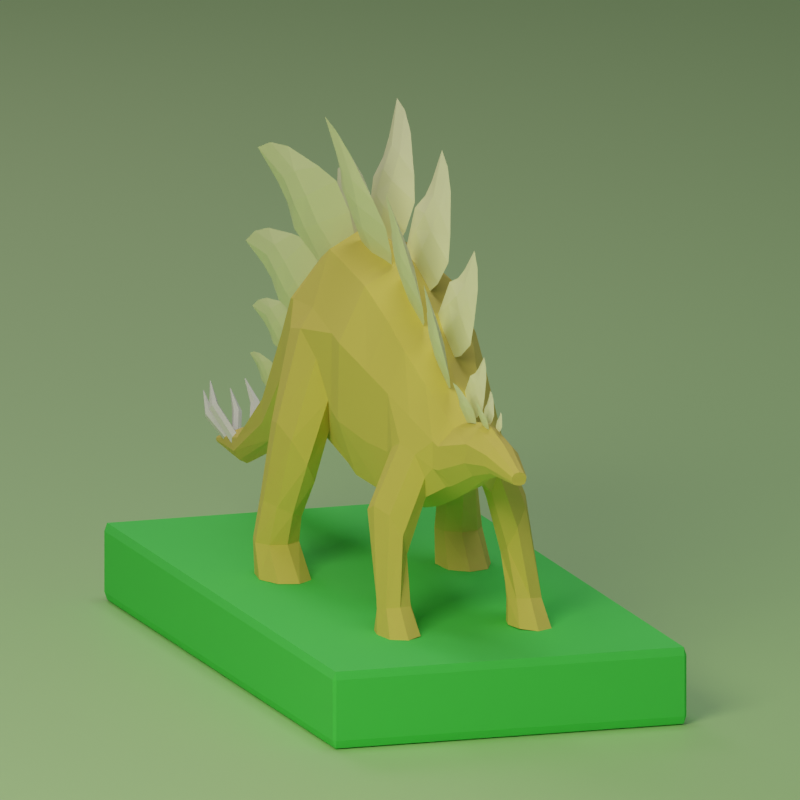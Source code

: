 # Source: dinosaur.blend  (saved by Blender 3.3.6; exported with 4.5.12 LTS)
import bpy
from mathutils import Matrix  # noqa: F401  (used for matrix-valued properties, if any)

bpy.ops.wm.read_factory_settings(use_empty=True)
scene = bpy.context.scene
scene.name = 'Scene'

# ---- collections
col_collection = bpy.data.collections.new('Collection'); scene.collection.children.link(col_collection)

# ---- materials (node trees are filled in below, after node groups)
mat_dinosaur = bpy.data.materials.new('dinosaur')
mat_material = bpy.data.materials.new('Material')
mat_back = bpy.data.materials.new('back')
mat_ground = bpy.data.materials.new('ground')

# ---- material node trees
mat_dinosaur.use_nodes = True; mat_dinosaur.node_tree.nodes.clear()
_N = mat_dinosaur.node_tree.nodes; _L = mat_dinosaur.node_tree.links
n0 = _N.new('ShaderNodeBsdfPrincipled'); n0.name = 'Principled BSDF'; n0.location = (10, 300)
n0.distribution = 'GGX'
n0.subsurface_method = 'RANDOM_WALK_SKIN'
n0.inputs[0].default_value = (0.8, 0.6445, 0.1458, 1.0)
n0.inputs[2].default_value = 1.0
n0.inputs[3].default_value = 1.45
n0.inputs[27].default_value = (0.0, 0.0, 0.0, 1.0)
n0.inputs[28].default_value = 1.0
n1 = _N.new('ShaderNodeOutputMaterial'); n1.name = 'Material Output'; n1.location = (300, 300)
_L.new(n0.outputs[0], n1.inputs[0])
n1.is_active_output = True
mat_material.use_nodes = True; mat_material.node_tree.nodes.clear()
_N = mat_material.node_tree.nodes; _L = mat_material.node_tree.links
n0 = _N.new('ShaderNodeBsdfPrincipled'); n0.name = 'Principled BSDF'; n0.location = (10, 300)
n0.distribution = 'GGX'
n0.subsurface_method = 'RANDOM_WALK_SKIN'
n0.inputs[0].default_value = (0.9597, 1.0, 0.6143, 1.0)
n0.inputs[3].default_value = 1.45
n0.inputs[27].default_value = (0.0, 0.0, 0.0, 1.0)
n0.inputs[28].default_value = 1.0
n1 = _N.new('ShaderNodeOutputMaterial'); n1.name = 'Material Output'; n1.location = (300, 300)
_L.new(n0.outputs[0], n1.inputs[0])
n1.is_active_output = True
mat_back.use_nodes = True; mat_back.node_tree.nodes.clear()
_N = mat_back.node_tree.nodes; _L = mat_back.node_tree.links
n0 = _N.new('ShaderNodeBsdfPrincipled'); n0.name = 'Principled BSDF'; n0.location = (10, 300)
n0.distribution = 'GGX'
n0.subsurface_method = 'RANDOM_WALK_SKIN'
n0.inputs[0].default_value = (0.4403, 0.8, 0.3233, 1.0)
n0.inputs[3].default_value = 1.45
n0.inputs[27].default_value = (0.0, 0.0, 0.0, 1.0)
n0.inputs[28].default_value = 1.0
n1 = _N.new('ShaderNodeOutputMaterial'); n1.name = 'Material Output'; n1.location = (300, 300)
_L.new(n0.outputs[0], n1.inputs[0])
n1.is_active_output = True
mat_ground.use_nodes = True; mat_ground.node_tree.nodes.clear()
_N = mat_ground.node_tree.nodes; _L = mat_ground.node_tree.links
n0 = _N.new('ShaderNodeBsdfPrincipled'); n0.name = 'Principled BSDF'; n0.location = (10, 300)
n0.distribution = 'GGX'
n0.subsurface_method = 'RANDOM_WALK_SKIN'
n0.inputs[0].default_value = (0.08864, 0.8, 0.1203, 1.0)
n0.inputs[2].default_value = 1.0
n0.inputs[3].default_value = 1.45
n0.inputs[27].default_value = (0.0, 0.0, 0.0, 1.0)
n0.inputs[28].default_value = 1.0
n1 = _N.new('ShaderNodeOutputMaterial'); n1.name = 'Material Output'; n1.location = (300, 300)
_L.new(n0.outputs[0], n1.inputs[0])
n1.is_active_output = True

# ---- world
world_world = bpy.data.worlds.new('World'); scene.world = world_world
world_world.use_nodes = True; world_world.node_tree.nodes.clear()
_N = world_world.node_tree.nodes; _L = world_world.node_tree.links
n0 = _N.new('ShaderNodeOutputWorld'); n0.name = 'World Output'; n0.location = (300, 300)
n1 = _N.new('ShaderNodeBackground'); n1.name = 'Background'; n1.location = (10, 300)
n1.inputs[0].default_value = (0.05088, 0.05088, 0.05088, 1.0)
_L.new(n1.outputs[0], n0.inputs[0])
n0.is_active_output = True
world_world.color = (0.05088, 0.05088, 0.05088)
world_world.use_sun_shadow = False
world_world.sun_shadow_jitter_overblur = 0.0

# ---- cameras
cam_camera = bpy.data.cameras.new('Camera')
cam_camera.type = 'ORTHO'
cam_camera.ortho_scale = 2.1

# ---- lights
light_area = bpy.data.lights.new('Area', 'AREA')
light_area.color = (1.0, 0.9889, 0.6133)
light_area.transmission_factor = 0.0
light_area.use_custom_distance = True
light_area.cutoff_distance = 19.71
light_area.energy = 157.1
light_area.shadow_soft_size = 3.062
light_area.shadow_maximum_resolution = 0.006
light_area.use_absolute_resolution = True
light_area.size = 3.062
light_area.size_y = 1.0
light_area_001 = bpy.data.lights.new('Area.001', 'AREA')
light_area_001.color = (0.593, 0.6316, 1.0)
light_area_001.transmission_factor = 0.0
light_area_001.use_custom_distance = True
light_area_001.cutoff_distance = 19.71
light_area_001.energy = 7.854
light_area_001.shadow_soft_size = 3.062
light_area_001.shadow_maximum_resolution = 0.006
light_area_001.use_absolute_resolution = True
light_area_001.size = 3.062
light_area_001.size_y = 1.0
light_area_002 = bpy.data.lights.new('Area.002', 'AREA')
light_area_002.color = (1.0, 0.6215, 0.865)
light_area_002.transmission_factor = 0.0
light_area_002.use_custom_distance = True
light_area_002.cutoff_distance = 19.71
light_area_002.energy = 78.54
light_area_002.shadow_soft_size = 3.062
light_area_002.shadow_maximum_resolution = 0.006
light_area_002.use_absolute_resolution = True
light_area_002.size = 3.062
light_area_002.size_y = 1.0
light_area_003 = bpy.data.lights.new('Area.003', 'AREA')
light_area_003.transmission_factor = 0.0
light_area_003.energy = 78.54
light_area_003.shadow_soft_size = 2.81
light_area_003.shadow_maximum_resolution = 0.006
light_area_003.use_absolute_resolution = True
light_area_003.size = 2.81
light_area_003.size_y = 1.0

# ---- meshes
me_plane = bpy.data.meshes.new('Plane')
me_plane.from_pydata([(0.0, -0.0854, 0.1809), (0.0, -0.09195, -0.2378), (0.0, 0.4346, 0.2436), (0.0, 0.411, -0.3914), (0.0, 0.08993, 0.2641), (0.0, 0.1045, -0.3152), (0.0, -1.144, -0.5593), (0.0, -1.148, -0.5777), (0.0, -0.912, -0.5864), (0.0, -0.6053, -0.4723), (0.0, -0.3124, -0.3247), (0.0, -0.3235, -0.0002825), (0.0, -0.6056, -0.2818), (0.0, -0.8302, -0.4593), (0.0, 0.6905, 0.1038), (0.0, 0.6841, -0.3663), (0.0, 0.9324, -0.08351), (0.0, 0.9324, -0.2763), (0.0, 1.1, -0.05713), (0.0, 1.057, -0.2197), (0.0, 1.227, -0.08402), (0.0, 1.197, -0.177), (0.0, 1.362, -0.1324), (0.0, 1.358, -0.1698), (0.1106, 0.111, 0.2126), (0.07392, -0.08604, 0.1396), (0.08547, -0.0913, -0.1964), (0.139, 0.1116, -0.269), (0.1382, 0.4133, -0.3286), (0.1198, 0.4323, 0.181), (0.005382, -1.144, -0.5611), (0.006683, -1.147, -0.5759), (0.05598, -0.3135, -0.2926), (0.01942, -0.8383, -0.4718), (0.0242, -0.9039, -0.5738), (0.0319, -0.6054, -0.4535), (0.04826, -0.3224, -0.03225), (0.02732, -0.6056, -0.3006), (0.1145, 0.7347, -0.3025), (0.09551, 0.6899, 0.05747), (0.04579, 0.9324, -0.2573), (0.0394, 0.9324, -0.1025), (0.0292, 1.062, -0.2036), (0.02497, 1.096, -0.07315), (0.02801, 1.2, -0.1678), (0.02394, 1.224, -0.09318), (0.01498, 1.359, -0.1661), (0.0126, 1.361, -0.1361), (0.0, 0.5841, 0.1722), (0.0, 0.5674, -0.3945), (0.1059, 0.5825, 0.1164), (0.1222, 0.569, -0.3384), (0.0, -1.145, -0.5655), (0.0, -1.147, -0.5716), (0.0, 1.359, -0.1573), (0.0, 1.361, -0.1449), (0.1528, -0.08758, 0.04131), (0.1528, -0.08977, -0.09824), (0.1896, 0.4189, -0.1797), (0.1896, 0.4268, 0.03191), (0.2092, 0.1646, 0.01725), (0.00838, -1.145, -0.5655), (0.00838, -1.147, -0.5716), (0.1021, -0.3198, -0.1084), (0.1021, -0.3161, -0.2166), (0.06062, -0.6055, -0.3453), (0.06062, -0.6054, -0.4088), (0.04551, -0.8575, -0.5017), (0.04676, -0.8847, -0.544), (0.1351, 0.7122, -0.2445), (0.146, 0.7388, -0.1856), (0.08454, 0.9324, -0.2121), (0.08454, 0.9324, -0.1478), (0.05598, 1.072, -0.1655), (0.05598, 1.086, -0.1113), (0.04405, 1.207, -0.146), (0.04405, 1.217, -0.115), (0.01972, 1.359, -0.1573), (0.01972, 1.361, -0.1449), (0.1621, 0.573, -0.2056), (0.1621, 0.5785, -0.01666), (0.0, 0.3435, -0.3746), (0.0, 0.3639, 0.2558), (0.1481, 0.2235, -0.2461), (0.1178, 0.3601, 0.1893), (0.1977, 0.261, -0.04366), (0.1724, 0.2854, -0.1527), (0.0, -0.04906, 0.2027), (0.0, -0.05741, -0.2514), (0.08036, -0.05254, 0.1535), (0.1505, 0.0152, -0.2081), (0.2001, 0.05268, -0.005695), (0.1561, -0.05561, -0.1017), (0.09287, -0.05687, -0.207), (0.1276, 0.1045, -0.2566), (0.1561, -0.05381, 0.04803), (0.1746, 0.1631, 0.07083), (0.1359, 0.3453, -0.3127), (0.1856, 0.3558, 0.04239), (0.1856, 0.3496, -0.1661), (0.1759, -0.009205, -0.09905), (0.1735, 0.1338, -0.3997), (0.2769, 0.1707, -0.2302), (0.185, 0.2118, -0.3864), (0.2581, 0.238, -0.2666), (0.22, 0.255, -0.3313), (0.1923, 0.06655, -0.3634), (0.2654, 0.09269, -0.2435), (0.2304, 0.04953, -0.2987), (0.1897, 0.07852, -0.5631), (0.3139, 0.1009, -0.5639), (0.1999, 0.1257, -0.5645), (0.2878, 0.1415, -0.5652), (0.2406, 0.1518, -0.5654), (0.2157, 0.0379, -0.5619), (0.3036, 0.0537, -0.5625), (0.2629, 0.02762, -0.5616), (0.1779, 0.1198, -0.6514), (0.3199, 0.1564, -0.6522), (0.1897, 0.197, -0.6537), (0.2901, 0.2229, -0.6522), (0.2361, 0.2397, -0.6522), (0.2078, 0.05331, -0.6494), (0.3082, 0.07917, -0.6522), (0.2617, 0.03647, -0.6522), (0.2126, 0.04308, -0.4849), (0.1915, 0.09207, -0.4961), (0.252, 0.03068, -0.4661), (0.201, 0.1489, -0.4932), (0.2356, 0.1804, -0.4778), (0.2749, 0.168, -0.459), (0.2961, 0.119, -0.4478), (0.2866, 0.06213, -0.4508), (0.0, 0.9092, -0.06498), (0.0, 0.9088, -0.2854), (0.04534, 0.9091, -0.0867), (0.09083, 0.8535, -0.3003), (0.1224, 0.8576, -0.1834), (0.1017, 0.8802, -0.2414), (0.0, 0.7964, 0.024), (0.0732, 0.7962, -0.01076), (0.0, 0.7956, -0.3281), (0.09612, 0.7933, -0.3256), (0.1416, 0.7889, -0.1645), (0.1103, 0.6847, -0.3198), (0.1415, 0.6862, -0.2096), (0.1415, 0.6884, -0.05291), (0.08425, 0.7958, -0.2934), (0.05262, 0.9089, -0.2636), (0.1173, 0.7956, -0.09357), (0.09018, 0.909, -0.1385), (0.09018, 0.9089, -0.2119), (0.1612, 0.7257, -0.4589), (0.1908, 0.7036, -0.4062), (0.2109, 0.7297, -0.351), (0.1387, 0.8423, -0.4529), (0.1884, 0.8463, -0.345), (0.1589, 0.8685, -0.3977), (0.1397, 0.7832, -0.4783), (0.2102, 0.7789, -0.3299), (0.1409, 0.8283, -0.594), (0.1755, 0.8156, -0.5973), (0.2167, 0.8306, -0.595), (0.1465, 0.8952, -0.5808), (0.2146, 0.8975, -0.5818), (0.1801, 0.9102, -0.5786), (0.1334, 0.8613, -0.5872), (0.2276, 0.8588, -0.5897), (0.1399, 0.8276, -0.652), (0.1835, 0.8038, -0.653), (0.2261, 0.8314, -0.653), (0.1372, 0.9513, -0.6495), (0.2235, 0.9552, -0.653), (0.1798, 0.9789, -0.653), (0.125, 0.8887, -0.6502), (0.2356, 0.8835, -0.653), (0.1797, 0.8839, -0.6533), (0.2325, 0.1381, -0.6518)], [], [(99, 97, 28, 58), (67, 33, 30, 61), (56, 25, 36, 63), (63, 36, 37, 65), (65, 37, 33, 67), (79, 51, 144, 145), (151, 148, 40, 71), (71, 40, 42, 73), (73, 42, 44, 75), (75, 44, 46, 77), (82, 4, 24, 84), (9, 10, 32, 35), (17, 19, 42, 40), (88, 5, 94, 93), (48, 2, 29, 50), (0, 11, 36, 25), (49, 15, 144, 51), (11, 12, 37, 36), (20, 18, 43, 45), (53, 7, 31, 62), (87, 0, 25, 89), (12, 13, 33, 37), (19, 21, 44, 42), (10, 1, 26, 32), (139, 14, 39, 140), (55, 22, 47, 78), (13, 6, 30, 33), (134, 17, 40, 148), (81, 3, 28, 97), (22, 20, 45, 47), (7, 8, 34, 31), (21, 23, 46, 44), (8, 9, 35, 34), (18, 16, 41, 43), (3, 49, 51, 28), (14, 48, 50, 39), (58, 28, 51, 79), (29, 59, 80, 50), (59, 58, 79, 80), (23, 54, 77, 46), (54, 55, 78, 77), (6, 52, 61, 30), (52, 53, 62, 61), (45, 76, 78, 47), (76, 75, 77, 78), (43, 74, 76, 45), (74, 73, 75, 76), (41, 72, 74, 43), (72, 71, 73, 74), (135, 150, 72, 41), (150, 151, 71, 72), (50, 80, 146, 39), (80, 79, 145, 146), (35, 66, 68, 34), (66, 65, 67, 68), (32, 64, 66, 35), (64, 63, 65, 66), (26, 57, 64, 32), (57, 56, 63, 64), (34, 68, 62, 31), (68, 67, 61, 62), (89, 95, 24), (84, 98, 59, 29), (98, 99, 58, 59), (24, 96, 98, 84), (5, 81, 97, 94), (2, 82, 84, 29), (56, 57, 92, 95), (25, 56, 95, 89), (4, 87, 89, 24), (1, 88, 93, 26), (57, 26, 93, 92), (27, 90, 93, 94), (91, 60, 96, 95), (83, 27, 94, 97), (60, 85, 98), (85, 86, 99), (83, 97, 99), (100, 91, 95, 92), (90, 100, 92, 93), (83, 86, 105, 103), (85, 60, 102, 104), (60, 91, 107, 102), (91, 100, 108, 107), (86, 85, 104, 105), (27, 83, 103, 101), (90, 27, 101, 106), (100, 90, 106, 108), (125, 126, 109, 114), (127, 125, 114, 116), (128, 129, 113, 111), (130, 131, 110, 112), (131, 132, 115, 110), (132, 127, 116, 115), (129, 130, 112, 113), (126, 128, 111, 109), (115, 116, 124, 123), (113, 112, 120, 121), (109, 111, 119, 117), (114, 109, 117, 122), (116, 114, 122, 124), (111, 113, 121, 119), (112, 110, 118, 120), (110, 115, 123, 118), (101, 103, 128, 126), (105, 104, 130, 129), (107, 108, 127, 132), (102, 107, 132, 131), (104, 102, 131, 130), (103, 105, 129, 128), (108, 106, 125, 127), (106, 101, 126, 125), (140, 149, 150, 135), (141, 134, 148, 147), (16, 133, 135, 41), (15, 141, 147, 144), (39, 146, 149, 140), (133, 139, 140, 135), (38, 69, 145, 144), (136, 142, 147, 148), (143, 137, 150, 149), (137, 138, 151, 150), (138, 136, 148, 151), (142, 38, 144, 147), (143, 149, 146), (136, 138, 157, 155), (137, 143, 159, 156), (70, 69, 153, 154), (38, 142, 158, 152), (138, 137, 156, 157), (142, 136, 155, 158), (69, 38, 152, 153), (143, 70, 154, 159), (153, 152, 160, 161), (159, 154, 162, 167), (155, 157, 165, 163), (156, 159, 167, 164), (154, 153, 161, 162), (152, 158, 166, 160), (157, 156, 164, 165), (158, 155, 163, 166), (163, 165, 173, 171), (164, 167, 175, 172), (162, 161, 169, 170), (160, 166, 174, 168), (165, 164, 172, 173), (166, 163, 171, 174), (161, 160, 168, 169), (167, 162, 170, 175), (171, 173, 176, 174), (173, 172, 175, 176), (174, 176, 169, 168), (176, 175, 170, 169), (117, 119, 177, 122), (119, 121, 120, 177), (122, 177, 123, 124), (177, 120, 118, 123), (95, 96, 24), (96, 60, 98), (86, 83, 99), (98, 85, 99), (69, 70, 145), (70, 143, 146, 145)])
_uv = me_plane.uv_layers.new(name='UVMap')
_uv.uv.foreach_set('vector', [0.6667, 0.8899, 0.9011, 0.8899, 0.9011, 1.0, 0.6667, 1.0, 0.3333, 0.0, 0.09853, 0.0, 0.09854, 0.0, 0.3333, 0.0, 0.3333, 0.0, 0.09854, 0.0, 0.09853, 0.0, 0.3333, 0.0, 0.3333, 0.0, 0.09853, 0.0, 0.09853, 0.0, 0.3333, 0.0, 0.3333, 0.0, 0.09853, 0.0, 0.09853, 0.0, 0.3333, 0.0, 0.6667, 1.0, 0.9011, 1.0, 0.9011, 1.0, 0.6667, 1.0, 0.6667, 1.0, 0.9011, 1.0, 0.9011, 1.0, 0.6667, 1.0, 0.6667, 1.0, 0.9011, 1.0, 0.9011, 1.0, 0.6667, 1.0, 0.6667, 1.0, 0.9011, 1.0, 0.9011, 1.0, 0.6667, 1.0, 0.6667, 1.0, 0.9011, 1.0, 0.9011, 1.0, 0.6667, 1.0, 0.0, 0.8899, 0.0, 0.591, 0.09853, 0.591, 0.09853, 0.8899, 1.0, 0.0, 1.0, 0.0, 0.9011, 0.0, 0.9011, 0.0, 1.0, 1.0, 1.0, 1.0, 0.9011, 1.0, 0.9011, 1.0, 1.0, 0.08793, 1.0, 0.5, 0.9011, 0.5, 0.9011, 0.08793, 0.0, 1.0, 0.0, 1.0, 0.09854, 1.0, 0.09853, 1.0, 0.0, 0.0, 0.0, 0.0, 0.09853, 0.0, 0.09854, 0.0, 1.0, 1.0, 1.0, 1.0, 0.9011, 1.0, 0.9011, 1.0, 0.0, 0.0, 0.0, 0.0, 0.09853, 0.0, 0.09853, 0.0, 0.0, 1.0, 0.0, 1.0, 0.09854, 1.0, 0.09853, 1.0, 0.6667, 0.0, 1.0, 0.0, 0.9011, 0.0, 0.6667, 0.0, 0.0, 0.08793, 0.0, 0.0, 0.09854, 0.0, 0.09853, 0.08793, 0.0, 0.0, 0.0, 0.0, 0.09853, 0.0, 0.09853, 0.0, 1.0, 1.0, 1.0, 1.0, 0.9011, 1.0, 0.9011, 1.0, 1.0, 0.0, 1.0, 0.0, 0.9011, 0.0, 0.9011, 0.0, 0.0, 1.0, 0.0, 1.0, 0.09854, 1.0, 0.09854, 1.0, 0.3333, 1.0, 0.0, 1.0, 0.09854, 1.0, 0.3333, 1.0, 0.0, 0.0, 0.0, 0.0, 0.09854, 0.0, 0.09853, 0.0, 1.0, 1.0, 1.0, 1.0, 0.9011, 1.0, 0.9011, 1.0, 1.0, 0.8899, 1.0, 1.0, 0.9011, 1.0, 0.9011, 0.8899, 0.0, 1.0, 0.0, 1.0, 0.09853, 1.0, 0.09854, 1.0, 1.0, 0.0, 1.0, 0.0, 0.9011, 0.0, 0.9011, 0.0, 1.0, 1.0, 1.0, 1.0, 0.9011, 1.0, 0.9011, 1.0, 1.0, 0.0, 1.0, 0.0, 0.9011, 0.0, 0.9011, 0.0, 0.0, 1.0, 0.0, 1.0, 0.09854, 1.0, 0.09854, 1.0, 1.0, 1.0, 1.0, 1.0, 0.9011, 1.0, 0.9011, 1.0, 0.0, 1.0, 0.0, 1.0, 0.09853, 1.0, 0.09854, 1.0, 0.6667, 1.0, 0.9011, 1.0, 0.9011, 1.0, 0.6667, 1.0, 0.09854, 1.0, 0.3333, 1.0, 0.3333, 1.0, 0.09853, 1.0, 0.3333, 1.0, 0.6667, 1.0, 0.6667, 1.0, 0.3333, 1.0, 1.0, 1.0, 0.6667, 1.0, 0.6667, 1.0, 0.9011, 1.0, 0.6667, 1.0, 0.3333, 1.0, 0.3333, 1.0, 0.6667, 1.0, 0.0, 0.0, 0.3333, 0.0, 0.3333, 0.0, 0.09854, 0.0, 0.3333, 0.0, 0.6667, 0.0, 0.6667, 0.0, 0.3333, 0.0, 0.09853, 1.0, 0.3333, 1.0, 0.3333, 1.0, 0.09854, 1.0, 0.3333, 1.0, 0.6667, 1.0, 0.6667, 1.0, 0.3333, 1.0, 0.09854, 1.0, 0.3333, 1.0, 0.3333, 1.0, 0.09853, 1.0, 0.3333, 1.0, 0.6667, 1.0, 0.6667, 1.0, 0.3333, 1.0, 0.09854, 1.0, 0.3333, 1.0, 0.3333, 1.0, 0.09854, 1.0, 0.3333, 1.0, 0.6667, 1.0, 0.6667, 1.0, 0.3333, 1.0, 0.09854, 1.0, 0.3333, 1.0, 0.3333, 1.0, 0.09854, 1.0, 0.3333, 1.0, 0.6667, 1.0, 0.6667, 1.0, 0.3333, 1.0, 0.09853, 1.0, 0.3333, 1.0, 0.3333, 1.0, 0.09854, 1.0, 0.3333, 1.0, 0.6667, 1.0, 0.6667, 1.0, 0.3333, 1.0, 0.9011, 0.0, 0.6667, 0.0, 0.6667, 0.0, 0.9011, 0.0, 0.6667, 0.0, 0.3333, 0.0, 0.3333, 0.0, 0.6667, 0.0, 0.9011, 0.0, 0.6667, 0.0, 0.6667, 0.0, 0.9011, 0.0, 0.6667, 0.0, 0.3333, 0.0, 0.3333, 0.0, 0.6667, 0.0, 0.9011, 0.0, 0.6667, 0.0, 0.6667, 0.0, 0.9011, 0.0, 0.6667, 0.0, 0.3333, 0.0, 0.3333, 0.0, 0.6667, 0.0, 0.9011, 0.0, 0.6667, 0.0, 0.6667, 0.0, 0.9011, 0.0, 0.6667, 0.0, 0.3333, 0.0, 0.3333, 0.0, 0.6667, 0.0, 0.09853, 0.08793, 0.3333, 0.08793, 0.09853, 0.591, 0.09853, 0.8899, 0.3333, 0.8899, 0.3333, 1.0, 0.09854, 1.0, 0.3333, 0.8899, 0.6667, 0.8899, 0.6667, 1.0, 0.3333, 1.0, 0.09853, 0.591, 0.3333, 0.591, 0.3333, 0.8899, 0.09853, 0.8899, 1.0, 0.5, 1.0, 0.8899, 0.9011, 0.8899, 0.9011, 0.5, 0.0, 1.0, 0.0, 0.8899, 0.09853, 0.8899, 0.09854, 1.0, 0.3333, 0.0, 0.6667, 0.0, 0.6667, 0.08793, 0.3333, 0.08793, 0.09854, 0.0, 0.3333, 0.0, 0.3333, 0.08793, 0.09853, 0.08793, 0.0, 0.591, 0.0, 0.08793, 0.09853, 0.08793, 0.09853, 0.591, 1.0, 0.0, 1.0, 0.08793, 0.9011, 0.08793, 0.9011, 0.0, 0.6667, 0.0, 0.9011, 0.0, 0.9011, 0.08793, 0.6667, 0.08793, 0.8174, 0.5166, 0.8071, 0.2139, 0.9011, 0.08793, 0.9011, 0.5, 0.4365, 0.2188, 0.4198, 0.502, 0.3333, 0.591, 0.3333, 0.08793, 0.8216, 0.8092, 0.8174, 0.5166, 0.9011, 0.5, 0.9011, 0.8899, 0.4198, 0.502, 0.4162, 0.8111, 0.3333, 0.8899, 0.4162, 0.8111, 0.6785, 0.8101, 0.6667, 0.8899, 0.8216, 0.8092, 0.9011, 0.8899, 0.6667, 0.8899, 0.662, 0.2178, 0.4365, 0.2188, 0.3333, 0.08793, 0.6667, 0.08793, 0.8071, 0.2139, 0.662, 0.2178, 0.6667, 0.08793, 0.9011, 0.08793, 0.8216, 0.8092, 0.6785, 0.8101, 0.6785, 0.8101, 0.8216, 0.8092, 0.4162, 0.8111, 0.4198, 0.502, 0.4198, 0.502, 0.4162, 0.8111, 0.4198, 0.502, 0.4365, 0.2188, 0.4365, 0.2188, 0.4198, 0.502, 0.4365, 0.2188, 0.662, 0.2178, 0.662, 0.2178, 0.4365, 0.2188, 0.6785, 0.8101, 0.4162, 0.8111, 0.4162, 0.8111, 0.6785, 0.8101, 0.8174, 0.5166, 0.8216, 0.8092, 0.8216, 0.8092, 0.8174, 0.5166, 0.8071, 0.2139, 0.8174, 0.5166, 0.8174, 0.5166, 0.8071, 0.2139, 0.662, 0.2178, 0.8071, 0.2139, 0.8071, 0.2139, 0.662, 0.2178, 0.8071, 0.2139, 0.8174, 0.5166, 0.8174, 0.5166, 0.8071, 0.2139, 0.662, 0.2178, 0.8071, 0.2139, 0.8071, 0.2139, 0.662, 0.2178, 0.8216, 0.8092, 0.6785, 0.8101, 0.6785, 0.8101, 0.8216, 0.8092, 0.4162, 0.8111, 0.4198, 0.502, 0.4198, 0.502, 0.4162, 0.8111, 0.4198, 0.502, 0.4365, 0.2188, 0.4365, 0.2188, 0.4198, 0.502, 0.4365, 0.2188, 0.662, 0.2178, 0.662, 0.2178, 0.4365, 0.2188, 0.6785, 0.8101, 0.4162, 0.8111, 0.4162, 0.8111, 0.6785, 0.8101, 0.8174, 0.5166, 0.8216, 0.8092, 0.8216, 0.8092, 0.8174, 0.5166, 0.4365, 0.2188, 0.662, 0.2178, 0.662, 0.2178, 0.4365, 0.2188, 0.6785, 0.8101, 0.4162, 0.8111, 0.4162, 0.8111, 0.6785, 0.8101, 0.8174, 0.5166, 0.8216, 0.8092, 0.8216, 0.8092, 0.8174, 0.5166, 0.8071, 0.2139, 0.8174, 0.5166, 0.8174, 0.5166, 0.8071, 0.2139, 0.662, 0.2178, 0.8071, 0.2139, 0.8071, 0.2139, 0.662, 0.2178, 0.8216, 0.8092, 0.6785, 0.8101, 0.6785, 0.8101, 0.8216, 0.8092, 0.4162, 0.8111, 0.4198, 0.502, 0.4198, 0.502, 0.4162, 0.8111, 0.4198, 0.502, 0.4365, 0.2188, 0.4365, 0.2188, 0.4198, 0.502, 0.8174, 0.5166, 0.8216, 0.8092, 0.8216, 0.8092, 0.8174, 0.5166, 0.6785, 0.8101, 0.4162, 0.8111, 0.4162, 0.8111, 0.6785, 0.8101, 0.4365, 0.2188, 0.662, 0.2178, 0.662, 0.2178, 0.4365, 0.2188, 0.4198, 0.502, 0.4365, 0.2188, 0.4365, 0.2188, 0.4198, 0.502, 0.4162, 0.8111, 0.4198, 0.502, 0.4198, 0.502, 0.4162, 0.8111, 0.8216, 0.8092, 0.6785, 0.8101, 0.6785, 0.8101, 0.8216, 0.8092, 0.662, 0.2178, 0.8071, 0.2139, 0.8071, 0.2139, 0.662, 0.2178, 0.8071, 0.2139, 0.8174, 0.5166, 0.8174, 0.5166, 0.8071, 0.2139, 0.09854, 1.0, 0.3333, 1.0, 0.3333, 1.0, 0.09854, 1.0, 1.0, 1.0, 1.0, 1.0, 0.9011, 1.0, 0.9011, 1.0, 0.0, 1.0, 0.0, 1.0, 0.09854, 1.0, 0.09854, 1.0, 1.0, 1.0, 1.0, 1.0, 0.9011, 1.0, 0.9011, 1.0, 0.09854, 1.0, 0.3333, 1.0, 0.3333, 1.0, 0.09854, 1.0, 0.0, 1.0, 0.0, 1.0, 0.09854, 1.0, 0.09854, 1.0, 0.8188, 1.0, 0.6682, 1.0, 0.6667, 1.0, 0.9011, 1.0, 0.7832, 1.0, 0.7947, 1.0, 0.9011, 1.0, 0.9011, 1.0, 0.4437, 1.0, 0.4826, 1.0, 0.3333, 1.0, 0.3333, 1.0, 0.4826, 1.0, 0.6737, 1.0, 0.6667, 1.0, 0.3333, 1.0, 0.6737, 1.0, 0.7832, 1.0, 0.9011, 1.0, 0.6667, 1.0, 0.7947, 1.0, 0.8188, 1.0, 0.9011, 1.0, 0.9011, 1.0, 0.4437, 1.0, 0.3333, 1.0, 0.3333, 1.0, 0.7832, 1.0, 0.6737, 1.0, 0.676, 1.0, 0.7726, 1.0, 0.4826, 1.0, 0.4437, 1.0, 0.4453, 1.0, 0.4841, 1.0, 0.4464, 1.0, 0.6682, 1.0, 0.6638, 1.0, 0.4262, 1.0, 0.8188, 1.0, 0.7947, 1.0, 0.7936, 1.0, 0.8149, 1.0, 0.6737, 1.0, 0.4826, 1.0, 0.4841, 1.0, 0.676, 1.0, 0.7947, 1.0, 0.7832, 1.0, 0.7726, 1.0, 0.7936, 1.0, 0.6682, 1.0, 0.8188, 1.0, 0.8149, 1.0, 0.6638, 1.0, 0.4437, 1.0, 0.4464, 1.0, 0.4262, 1.0, 0.4453, 1.0, 0.6638, 1.0, 0.8149, 1.0, 0.8149, 1.0, 0.6638, 1.0, 0.4453, 1.0, 0.4262, 1.0, 0.4262, 1.0, 0.4453, 1.0, 0.7726, 1.0, 0.676, 1.0, 0.676, 1.0, 0.7726, 1.0, 0.4841, 1.0, 0.4453, 1.0, 0.4453, 1.0, 0.4841, 1.0, 0.4262, 1.0, 0.6638, 1.0, 0.6638, 1.0, 0.4262, 1.0, 0.8149, 1.0, 0.7936, 1.0, 0.7936, 1.0, 0.8149, 1.0, 0.676, 1.0, 0.4841, 1.0, 0.4841, 1.0, 0.676, 1.0, 0.7936, 1.0, 0.7726, 1.0, 0.7726, 1.0, 0.7936, 1.0, 0.7726, 1.0, 0.676, 1.0, 0.676, 1.0, 0.7726, 1.0, 0.4841, 1.0, 0.4453, 1.0, 0.4453, 1.0, 0.4841, 1.0, 0.4262, 1.0, 0.6638, 1.0, 0.6638, 1.0, 0.4262, 1.0, 0.8149, 1.0, 0.7936, 1.0, 0.7936, 1.0, 0.8149, 1.0, 0.676, 1.0, 0.4841, 1.0, 0.4841, 1.0, 0.676, 1.0, 0.7936, 1.0, 0.7726, 1.0, 0.7726, 1.0, 0.7936, 1.0, 0.6638, 1.0, 0.8149, 1.0, 0.8149, 1.0, 0.6638, 1.0, 0.4453, 1.0, 0.4262, 1.0, 0.4262, 1.0, 0.4453, 1.0, 0.7726, 1.0, 0.676, 1.0, 0.6447, 1.0, 0.7936, 1.0, 0.676, 1.0, 0.4841, 1.0, 0.4453, 1.0, 0.6447, 1.0, 0.7936, 1.0, 0.6447, 1.0, 0.6638, 1.0, 0.8149, 1.0, 0.6447, 1.0, 0.4453, 1.0, 0.4262, 1.0, 0.6638, 1.0, 0.8174, 0.5166, 0.8216, 0.8092, 0.6203, 0.5133, 0.8071, 0.2139, 0.8216, 0.8092, 0.6785, 0.8101, 0.4162, 0.8111, 0.6203, 0.5133, 0.8071, 0.2139, 0.6203, 0.5133, 0.4365, 0.2188, 0.662, 0.2178, 0.6203, 0.5133, 0.4162, 0.8111, 0.4198, 0.502, 0.4365, 0.2188, 0.3333, 0.08793, 0.3333, 0.591, 0.09853, 0.591, 0.3333, 0.591, 0.4198, 0.502, 0.3333, 0.8899, 0.6785, 0.8101, 0.8216, 0.8092, 0.6667, 0.8899, 0.3333, 0.8899, 0.4162, 0.8111, 0.6667, 0.8899, 0.6682, 1.0, 0.4464, 1.0, 0.6667, 1.0, 0.4464, 1.0, 0.4437, 1.0, 0.3333, 1.0, 0.6667, 1.0])
me_plane.materials.append(mat_dinosaur)
me_plane.update()
me_plane_001 = bpy.data.meshes.new('Plane.001')
me_plane_001.from_pydata([(-0.000429, -0.1151, 0.22), (-0.0004288, -0.1174, 0.06308), (-0.000429, 0.1312, 0.03211), (-0.0003464, 0.1777, -0.03464), (-0.000429, 0.03468, 0.1421), (0.02168, 0.03567, 0.008278), (-0.0004426, -0.1115, -0.1414), (-0.0004197, 0.122, -0.1591), (0.009206, 0.003148, -0.1454), (0.02168, 0.01927, -0.06186), (-0.0004288, -0.1543, 0.006048), (-0.0004334, 0.159, -0.1135), (0.01595, 0.03345, 0.07809), (-0.0004289, -0.1085, 0.1173), (-0.000429, -0.04021, 0.194), (0.02273, -0.03915, 0.03329), (0.005395, -0.05622, -0.1446), (0.01837, -0.06442, -0.03371), (0.01641, -0.03546, 0.09734)], [], [(4, 12, 2), (14, 18, 12, 4), (17, 10, 6, 16), (11, 9, 8, 7), (3, 5, 9, 11), (15, 1, 10, 17), (12, 18, 15, 5), (18, 13, 1, 15), (2, 12, 5, 3), (5, 15, 17, 9), (9, 17, 16, 8), (0, 13, 18, 14)])
_uv = me_plane_001.uv_layers.new(name='UVMap')
_uv.uv.foreach_set('vector', [0.0, 0.5, 0.4964, 0.5, 0.0, 1.0, 0.0, 0.25, 0.5412, 0.25, 0.4964, 0.5, 0.0, 0.5, 1.0, 0.25, 1.0, 0.0, 1.0, 0.0, 1.0, 0.25, 1.0, 1.0, 1.0, 0.5, 1.0, 0.5, 1.0, 1.0, 1.0, 1.0, 1.0, 0.5, 1.0, 0.5, 1.0, 1.0, 1.0, 0.25, 1.0, 0.0, 1.0, 0.0, 1.0, 0.25, 0.4964, 0.5, 0.5412, 0.25, 1.0, 0.25, 1.0, 0.5, 0.5412, 0.25, 0.586, 0.0, 1.0, 0.0, 1.0, 0.25, 0.0, 1.0, 0.4964, 0.5, 1.0, 0.5, 1.0, 1.0, 1.0, 0.5, 1.0, 0.25, 1.0, 0.25, 1.0, 0.5, 1.0, 0.5, 1.0, 0.25, 1.0, 0.25, 1.0, 0.5, 0.0, 0.0, 0.586, 0.0, 0.5412, 0.25, 0.0, 0.25])
me_plane_001.materials.append(mat_material)
me_plane_001.update()
me_cylinder_001 = bpy.data.meshes.new('Cylinder.001')
me_cylinder_001.from_pydata([(-0.01362, 0.08225, -0.03279), (0.01276, -0.0292, 0.03071), (-0.005367, 0.07884, -0.0422), (0.02102, -0.0326, 0.02131), (-0.009602, 0.07203, -0.05239), (0.01678, -0.03941, 0.01111), (-0.02209, 0.06862, -0.05318), (0.00429, -0.04282, 0.01032), (-0.03035, 0.07203, -0.04377), (-0.003967, -0.03941, 0.01973), (-0.02612, 0.07884, -0.03358), (0.0002684, -0.0326, 0.02993), (0.03256, -0.07839, 0.07587), (0.03182, -0.07798, 0.07658), (0.03227, -0.0792, 0.07518), (0.03124, -0.07961, 0.0752), (0.0305, -0.0792, 0.07591), (0.03079, -0.07839, 0.0766)], [], [(0, 1, 3, 2), (2, 3, 5, 4), (4, 5, 7, 6), (6, 7, 9, 8), (5, 3, 12, 14), (8, 9, 11, 10), (10, 11, 1, 0), (0, 2, 4, 6, 8, 10), (12, 13, 17, 16, 15, 14), (11, 9, 16, 17), (3, 1, 13, 12), (7, 5, 14, 15), (1, 11, 17, 13), (9, 7, 15, 16)])
_uv = me_cylinder_001.uv_layers.new(name='UVMap')
_uv.uv.foreach_set('vector', [1.0, 0.5, 1.0, 1.0, 0.8333, 1.0, 0.8333, 0.5, 0.8333, 0.5, 0.8333, 1.0, 0.6667, 1.0, 0.6667, 0.5, 0.6667, 0.5, 0.6667, 1.0, 0.5, 1.0, 0.5, 0.5, 0.5, 0.5, 0.5, 1.0, 0.3333, 1.0, 0.3333, 0.5, 0.6667, 1.0, 0.8333, 1.0, 0.8333, 1.0, 0.6667, 1.0, 0.3333, 0.5, 0.3333, 1.0, 0.1667, 1.0, 0.1667, 0.5, 0.1667, 0.5, 0.1667, 1.0, -8.941e-08, 1.0, -8.941e-08, 0.5, 0.75, 0.49, 0.9578, 0.37, 0.9578, 0.13, 0.75, 0.01, 0.5422, 0.13, 0.5422, 0.37, 0.4578, 0.37, 0.25, 0.49, 0.04215, 0.37, 0.04215, 0.13, 0.25, 0.01, 0.4578, 0.13, 0.1667, 1.0, 0.3333, 1.0, 0.3333, 1.0, 0.1667, 1.0, 0.8333, 1.0, 1.0, 1.0, 1.0, 1.0, 0.8333, 1.0, 0.5, 1.0, 0.6667, 1.0, 0.6667, 1.0, 0.5, 1.0, -8.941e-08, 1.0, 0.1667, 1.0, 0.1667, 1.0, -8.941e-08, 1.0, 0.3333, 1.0, 0.5, 1.0, 0.5, 1.0, 0.3333, 1.0])
me_cylinder_001.update()
me_cylinder = bpy.data.meshes.new('Cylinder')
me_cylinder.from_pydata([(4.47e-08, 1.0, -2.095), (0.0, 1.0, 1.0), (0.866, 0.5, -2.095), (0.866, 0.5, 1.0), (0.866, -0.5, -2.095), (0.866, -0.5, 1.0), (4.47e-08, -1.0, -2.095), (0.0, -1.0, 1.0), (-0.866, -0.5, -2.095), (-0.866, -0.5, 1.0), (-0.866, 0.5, -2.095), (-0.866, 0.5, 1.0), (0.07391, 2.243, 2.601), (-4.128e-07, 2.284, 2.598), (0.07391, 2.161, 2.608), (-4.128e-07, 2.12, 2.612), (-0.07391, 2.161, 2.608), (-0.07391, 2.243, 2.601)], [], [(0, 1, 3, 2), (2, 3, 5, 4), (4, 5, 7, 6), (6, 7, 9, 8), (5, 3, 12, 14), (8, 9, 11, 10), (10, 11, 1, 0), (0, 2, 4, 6, 8, 10), (12, 13, 17, 16, 15, 14), (11, 9, 16, 17), (3, 1, 13, 12), (7, 5, 14, 15), (1, 11, 17, 13), (9, 7, 15, 16)])
_uv = me_cylinder.uv_layers.new(name='UVMap')
_uv.uv.foreach_set('vector', [1.0, 0.5, 1.0, 1.0, 0.8333, 1.0, 0.8333, 0.5, 0.8333, 0.5, 0.8333, 1.0, 0.6667, 1.0, 0.6667, 0.5, 0.6667, 0.5, 0.6667, 1.0, 0.5, 1.0, 0.5, 0.5, 0.5, 0.5, 0.5, 1.0, 0.3333, 1.0, 0.3333, 0.5, 0.6667, 1.0, 0.8333, 1.0, 0.8333, 1.0, 0.6667, 1.0, 0.3333, 0.5, 0.3333, 1.0, 0.1667, 1.0, 0.1667, 0.5, 0.1667, 0.5, 0.1667, 1.0, -8.941e-08, 1.0, -8.941e-08, 0.5, 0.75, 0.49, 0.9578, 0.37, 0.9578, 0.13, 0.75, 0.01, 0.5422, 0.13, 0.5422, 0.37, 0.4578, 0.37, 0.25, 0.49, 0.04215, 0.37, 0.04215, 0.13, 0.25, 0.01, 0.4578, 0.13, 0.1667, 1.0, 0.3333, 1.0, 0.3333, 1.0, 0.1667, 1.0, 0.8333, 1.0, 1.0, 1.0, 1.0, 1.0, 0.8333, 1.0, 0.5, 1.0, 0.6667, 1.0, 0.6667, 1.0, 0.5, 1.0, -8.941e-08, 1.0, 0.1667, 1.0, 0.1667, 1.0, -8.941e-08, 1.0, 0.3333, 1.0, 0.5, 1.0, 0.5, 1.0, 0.3333, 1.0])
me_cylinder.update()
me_plane_002 = bpy.data.meshes.new('Plane.002')
me_plane_002.from_pydata([(-1.0, -1.0, 0.0), (1.0, -1.0, 0.0), (-1.0, 1.0, 0.0), (1.0, 1.0, 0.0)], [], [(0, 1, 3, 2)])
_uv = me_plane_002.uv_layers.new(name='UVMap')
_uv.uv.foreach_set('vector', [0.0, 0.0, 1.0, 0.0, 1.0, 1.0, 0.0, 1.0])
me_plane_002.materials.append(mat_back)
me_plane_002.update()
me_cube = bpy.data.meshes.new('Cube')
me_cube.from_pydata([(-0.6509, -1.28, -0.03544), (-0.6509, -1.28, 0.06031), (-0.6509, 1.28, -0.03544), (-0.6509, 1.28, 0.06031), (0.6509, -1.28, -0.03544), (0.6509, -1.28, 0.06031), (0.6509, 1.28, -0.03544), (0.6509, 1.28, 0.06031)], [], [(0, 1, 3, 2), (2, 3, 7, 6), (6, 7, 5, 4), (4, 5, 1, 0), (2, 6, 4, 0), (7, 3, 1, 5)])
_uv = me_cube.uv_layers.new(name='UVMap')
_uv.uv.foreach_set('vector', [0.375, 0.0, 0.625, 0.0, 0.625, 0.25, 0.375, 0.25, 0.375, 0.25, 0.625, 0.25, 0.625, 0.5, 0.375, 0.5, 0.375, 0.5, 0.625, 0.5, 0.625, 0.75, 0.375, 0.75, 0.375, 0.75, 0.625, 0.75, 0.625, 1.0, 0.375, 1.0, 0.125, 0.5, 0.375, 0.5, 0.375, 0.75, 0.125, 0.75, 0.625, 0.5, 0.875, 0.5, 0.875, 0.75, 0.625, 0.75])
me_cube.materials.append(mat_ground)
me_cube.update()

# ---- objects
ob_plane = bpy.data.objects.new('Plane', me_plane)
ob_plane_001 = bpy.data.objects.new('Plane.001', me_plane_001)
ob_plane_002 = bpy.data.objects.new('Plane.002', me_plane_001)
ob_plane_003 = bpy.data.objects.new('Plane.003', me_plane_001)
ob_plane_004 = bpy.data.objects.new('Plane.004', me_plane_001)
ob_plane_005 = bpy.data.objects.new('Plane.005', me_plane_001)
ob_plane_006 = bpy.data.objects.new('Plane.006', me_plane_001)
ob_plane_007 = bpy.data.objects.new('Plane.007', me_plane_001)
ob_plane_008 = bpy.data.objects.new('Plane.008', me_plane_001)
ob_plane_009 = bpy.data.objects.new('Plane.009', me_plane_001)
ob_plane_010 = bpy.data.objects.new('Plane.010', me_plane_001)
ob_plane_011 = bpy.data.objects.new('Plane.011', me_plane_001)
ob_plane_012 = bpy.data.objects.new('Plane.012', me_plane_001)
ob_plane_013 = bpy.data.objects.new('Plane.013', me_plane_001)
ob_plane_014 = bpy.data.objects.new('Plane.014', me_plane_001)
ob_plane_015 = bpy.data.objects.new('Plane.015', me_plane_001)
ob_plane_016 = bpy.data.objects.new('Plane.016', me_plane_001)
ob_plane_017 = bpy.data.objects.new('Plane.017', me_plane_001)
ob_plane_018 = bpy.data.objects.new('Plane.018', me_plane_001)
ob_plane_019 = bpy.data.objects.new('Plane.019', me_plane_001)
ob_cylinder = bpy.data.objects.new('Cylinder', me_cylinder_001)
ob_cylinder_001 = bpy.data.objects.new('Cylinder.001', me_cylinder)
ob_plane_020 = bpy.data.objects.new('Plane.020', me_plane_002)
ob_cube = bpy.data.objects.new('Cube', me_cube)
ob_camera = bpy.data.objects.new('Camera', cam_camera)
ob_area = bpy.data.objects.new('Area', light_area)
ob_area_001 = bpy.data.objects.new('Area.001', light_area_001)
ob_area_002 = bpy.data.objects.new('Area.002', light_area_002)
ob_area_003 = bpy.data.objects.new('Area.003', light_area_003)
ob_empty_001 = bpy.data.objects.new('Empty.001', None)
ob_empty = bpy.data.objects.new('Empty', None)
ob_empty_002 = bpy.data.objects.new('Empty.002', None)

# ---- transforms, parenting, visibility, modifiers, constraints
ob_plane.location = (1.916e-16, -1.807, 0.8629)
_m = ob_plane.modifiers.new('Mirror', 'MIRROR')
_m.use_clip = True
ob_plane_001.location = (0.07931, -1.529, 1.234)
ob_plane_001.rotation_euler = (5.639e-09, 0.2848, 3.933e-08)
_m = ob_plane_001.modifiers.new('Mirror', 'MIRROR')
ob_plane_002.location = (0.07636, -1.951, 1.145)
ob_plane_002.rotation_euler = (0.6969, 0.2208, 0.1813)
ob_plane_002.scale = (1.099, 1.099, 1.099)
_m = ob_plane_002.modifiers.new('Mirror', 'MIRROR')
ob_plane_003.location = (0.06061, -2.183, 0.9168)
ob_plane_003.rotation_euler = (0.9129, 0.1771, 0.2242)
ob_plane_003.scale = (0.8643, 0.8643, 0.8643)
_m = ob_plane_003.modifiers.new('Mirror', 'MIRROR')
ob_plane_004.location = (0.03696, -2.332, 0.7356)
ob_plane_004.rotation_euler = (0.9129, 0.1771, 0.2242)
ob_plane_004.scale = (0.5496, 0.5496, 0.5496)
_m = ob_plane_004.modifiers.new('Mirror', 'MIRROR')
ob_plane_005.location = (0.02842, -2.465, 0.5782)
ob_plane_005.rotation_euler = (0.6651, 0.2264, 0.1743)
ob_plane_005.scale = (0.361, 0.361, 0.361)
_m = ob_plane_005.modifiers.new('Mirror', 'MIRROR')
ob_plane_006.location = (0.06553, -1.2, 1.13)
ob_plane_006.rotation_euler = (-0.4509, 0.2576, -0.1227)
ob_plane_006.scale = (0.8211, 0.8211, 0.8211)
_m = ob_plane_006.modifiers.new('Mirror', 'MIRROR')
ob_plane_007.location = (0.05078, -0.9796, 0.974)
ob_plane_007.rotation_euler = (-0.5908, 0.2385, -0.1571)
ob_plane_007.scale = (0.6513, 0.6513, 0.6513)
_m = ob_plane_007.modifiers.new('Mirror', 'MIRROR')
ob_plane_008.location = (0.02225, -0.8276, 0.8284)
ob_plane_008.rotation_euler = (0.2414, 0.2769, 0.06721)
ob_plane_008.scale = (0.311, 0.311, 0.311)
_m = ob_plane_008.modifiers.new('Mirror', 'MIRROR')
ob_plane_009.location = (0.01634, -0.7031, 0.8248)
ob_plane_009.rotation_euler = (0.07696, 0.284, 0.0216)
ob_plane_009.scale = (0.1987, 0.1987, 0.1987)
_m = ob_plane_009.modifiers.new('Mirror', 'MIRROR')
ob_plane_010.location = (-0.01957, -0.7558, 0.8289)
ob_plane_010.rotation_euler = (0.07696, -0.284, 0.0216)
ob_plane_010.scale = (0.2309, 0.2309, 0.2309)
_m = ob_plane_010.modifiers.new('Mirror', 'MIRROR')
ob_plane_011.location = (-0.01803, -0.6657, 0.8141)
ob_plane_011.rotation_euler = (-0.1773, -0.2701, 0.09149)
ob_plane_011.scale = (0.1213, 0.1213, 0.1213)
_m = ob_plane_011.modifiers.new('Mirror', 'MIRROR')
ob_plane_012.location = (-0.03348, -0.9032, 0.8509)
ob_plane_012.rotation_euler = (-0.5191, -0.225, 0.176)
ob_plane_012.scale = (0.3715, 0.3715, 0.3715)
_m = ob_plane_012.modifiers.new('Mirror', 'MIRROR')
ob_plane_013.location = (-0.0466, -1.077, 1.033)
ob_plane_013.rotation_euler = (-0.5642, -0.217, 0.1859)
ob_plane_013.scale = (0.646, 0.646, 0.646)
_m = ob_plane_013.modifiers.new('Mirror', 'MIRROR')
ob_plane_014.location = (-0.05725, -1.349, 1.189)
ob_plane_014.rotation_euler = (-0.2176, -0.2663, 0.1022)
ob_plane_014.scale = (0.8561, 0.8561, 0.8561)
_m = ob_plane_014.modifiers.new('Mirror', 'MIRROR')
ob_plane_015.location = (-0.06381, -1.688, 1.24)
ob_plane_015.rotation_euler = (0.126, -0.2847, 0.007845)
ob_plane_015.scale = (1.008, 1.008, 1.008)
_m = ob_plane_015.modifiers.new('Mirror', 'MIRROR')
ob_plane_016.location = (-0.05971, -2.081, 1.056)
ob_plane_016.rotation_euler = (0.7424, -0.2389, -0.1566)
ob_plane_016.scale = (1.072, 1.072, 1.072)
_m = ob_plane_016.modifiers.new('Mirror', 'MIRROR')
ob_plane_017.location = (-0.04742, -2.279, 0.839)
ob_plane_017.rotation_euler = (0.9433, -0.2033, -0.2008)
ob_plane_017.scale = (0.7684, 0.7684, 0.7684)
_m = ob_plane_017.modifiers.new('Mirror', 'MIRROR')
ob_plane_018.location = (-0.0325, -2.416, 0.6572)
ob_plane_018.rotation_euler = (0.8289, -0.2247, -0.1765)
ob_plane_018.scale = (0.4722, 0.4722, 0.4722)
_m = ob_plane_018.modifiers.new('Mirror', 'MIRROR')
ob_plane_019.location = (-0.02069, -2.534, 0.5212)
ob_plane_019.rotation_euler = (0.6676, -0.2496, -0.1385)
ob_plane_019.scale = (0.2666, 0.2666, 0.2666)
_m = ob_plane_019.modifiers.new('Mirror', 'MIRROR')
ob_cylinder.location = (0.02654, -2.887, 0.3481)
ob_cylinder.rotation_euler = (-0.1764, -1.0, 0.853)
_m = ob_cylinder.modifiers.new('Mirror', 'MIRROR')
_m.mirror_object = ob_plane
ob_cylinder_001.location = (0.0447, -2.788, 0.3801)
ob_cylinder_001.rotation_euler = (0.3729, -0.8197, 1.443)
ob_cylinder_001.scale = (0.01461, 0.01461, 0.04765)
_m = ob_cylinder_001.modifiers.new('Mirror', 'MIRROR')
_m.mirror_object = ob_plane
ob_plane_020.location = (-0.1588, -1.781, -5.96e-08)
ob_plane_020.scale = (14.01, 14.01, 14.01)
ob_cube.location = (0.0, -1.481, 0.07999)
ob_cube.scale = (0.7513, 0.7513, 2.152)
_m = ob_cube.modifiers.new('Bevel', 'BEVEL')
_m.width = 0.01
_m.width_pct = 0.01
ob_camera.location = (1.079, 1.818, 1.475)
ob_camera.rotation_euler = (1.353, -1.894e-06, 2.822)
ob_area.location = (4.121, 3.358, 4.357)
ob_area.rotation_euler = (-0.9482, 0.475, -0.3966)
ob_area_001.location = (-3.605, 3.347, 4.342)
ob_area_001.rotation_euler = (-0.9627, 0.2893, 0.8541)
ob_area_002.location = (1.0, -9.068, 5.484)
ob_area_002.rotation_euler = (-0.9968, 0.3777, -2.782)
ob_area_003.location = (-0.06182, -1.546, 7.421)
ob_empty_001.location = (0.0, -0.7675, 0.4474)
ob_empty_001.rotation_euler = (-1.571, -3.142, -1.571)
ob_empty_001.empty_display_type = 'IMAGE'
ob_empty_001.empty_display_size = 5.0
ob_empty_001.use_empty_image_alpha = True
ob_empty_001.color = (1.0, 1.0, 1.0, 0.4951)
ob_empty.location = (-0.7794, 0.0, 0.4474)
ob_empty.rotation_euler = (1.571, -0.0, 0.0)
ob_empty.empty_display_type = 'IMAGE'
ob_empty.empty_display_size = 5.0
ob_empty.empty_image_side = 'FRONT'
ob_empty_002.location = (-0.7919, -0.7675, 0.0)
ob_empty_002.rotation_euler = (0.0, 7.55e-08, -4.712)
ob_empty_002.empty_display_type = 'IMAGE'
ob_empty_002.empty_display_size = 5.0
ob_empty_002.empty_image_side = 'FRONT'

# ---- collection membership
scene.collection.objects.link(ob_plane)
scene.collection.objects.link(ob_plane_001)
scene.collection.objects.link(ob_plane_002)
scene.collection.objects.link(ob_plane_003)
scene.collection.objects.link(ob_plane_004)
scene.collection.objects.link(ob_plane_005)
scene.collection.objects.link(ob_plane_006)
scene.collection.objects.link(ob_plane_007)
scene.collection.objects.link(ob_plane_008)
scene.collection.objects.link(ob_plane_009)
scene.collection.objects.link(ob_plane_010)
scene.collection.objects.link(ob_plane_011)
scene.collection.objects.link(ob_plane_012)
scene.collection.objects.link(ob_plane_013)
scene.collection.objects.link(ob_plane_014)
scene.collection.objects.link(ob_plane_015)
scene.collection.objects.link(ob_plane_016)
scene.collection.objects.link(ob_plane_017)
scene.collection.objects.link(ob_plane_018)
scene.collection.objects.link(ob_plane_019)
scene.collection.objects.link(ob_cylinder)
scene.collection.objects.link(ob_cylinder_001)
scene.collection.objects.link(ob_plane_020)
scene.collection.objects.link(ob_cube)
scene.collection.objects.link(ob_camera)
scene.collection.objects.link(ob_area)
scene.collection.objects.link(ob_area_001)
scene.collection.objects.link(ob_area_002)
scene.collection.objects.link(ob_area_003)
col_collection.objects.link(ob_empty_001)
col_collection.objects.link(ob_empty)
col_collection.objects.link(ob_empty_002)

# ---- scene / render settings (as saved in the file)
scene.camera = ob_camera
scene.frame_start = 1; scene.frame_end = 250; scene.frame_set(1)
scene.render.engine = 'CYCLES'
scene.render.resolution_x = 1080
scene.cycles.samples = 256
scene.cycles.sampling_pattern = 'TABULATED_SOBOL'
scene.cycles.use_light_tree = False
scene.eevee.taa_render_samples = 128
scene.eevee.use_gtao = True
scene.view_settings.look = 'High Contrast'
scene.view_settings.view_transform = 'Filmic'
scene.view_settings.exposure = 0.5
bpy.context.view_layer.update()
